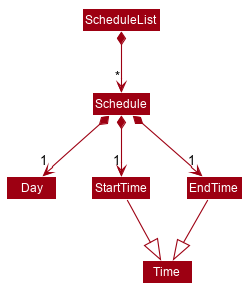

The diagram above was rendered by PlantUML. Its source (embedded in the PNG):
@startuml








skinparam BackgroundColor #FFFFFFF

skinparam Shadowing false

skinparam Class {
    FontColor #FFFFFF
    BorderThickness 1
    BorderColor #FFFFFF
    StereotypeFontColor #FFFFFF
    FontName Arial
}

skinparam Actor {
    BorderColor #000000
    Color #000000
    FontName Arial
}

skinparam Sequence {
    MessageAlign center
    BoxFontSize 15
    BoxPadding 0
    BoxFontColor #FFFFFF
    FontName Arial
}

skinparam Participant {
    FontColor #FFFFFFF
    Padding 20
}

skinparam MinClassWidth 50
skinparam ParticipantPadding 10
skinparam Shadowing false
skinparam DefaultTextAlignment center
skinparam packageStyle Rectangle

hide footbox
hide members
hide circle
skinparam arrowThickness 1.1
skinparam arrowColor #9D0012
skinparam classBackgroundColor #9D0012

ScheduleList *--> "*" Schedule

Schedule *--> "1" Day
Schedule *--> "1" StartTime
Schedule *--> "1" EndTime

StartTime --|> Time
EndTime --|> Time
@enduml